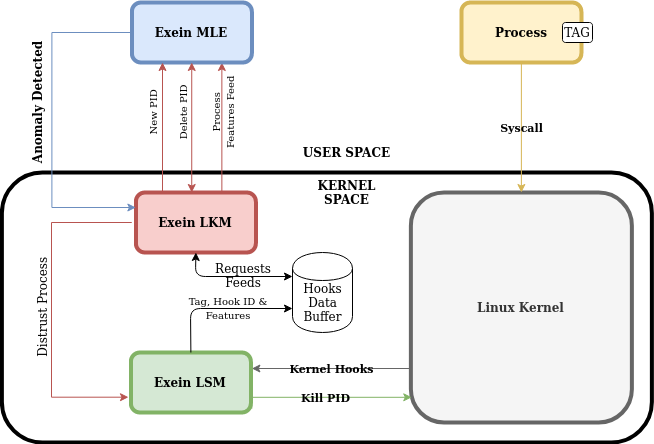

The diagram above was exported from draw.io. Its source (the exported page's mxGraphModel, read from the mxfile embedded in the PNG):
<mxGraphModel dx="1422" dy="757" grid="1" gridSize="10" guides="1" tooltips="1" connect="1" arrows="1" fold="1" page="1" pageScale="1" pageWidth="850" pageHeight="1100" math="0" shadow="0">
  <root>
    <mxCell id="0" />
    <mxCell id="1" parent="0" />
    <mxCell id="dzu6hEUwni3IdCXH7D_4-34" value="" style="rounded=1;whiteSpace=wrap;html=1;strokeWidth=4;fontStyle=1" parent="1" vertex="1">
      <mxGeometry x="99.38" y="360" width="650" height="270" as="geometry" />
    </mxCell>
    <mxCell id="dzu6hEUwni3IdCXH7D_4-20" value="Exein LSM" style="rounded=1;whiteSpace=wrap;html=1;strokeWidth=4;fillColor=#d5e8d4;strokeColor=#82b366;fontStyle=1" parent="1" vertex="1">
      <mxGeometry x="228.38" y="540" width="120" height="60" as="geometry" />
    </mxCell>
    <mxCell id="dzu6hEUwni3IdCXH7D_4-31" value="&lt;div&gt;&lt;br&gt;&lt;/div&gt;&lt;div&gt;&lt;br&gt;&lt;/div&gt;" style="edgeStyle=orthogonalEdgeStyle;rounded=0;orthogonalLoop=1;jettySize=auto;html=1;entryX=0.75;entryY=1;entryDx=0;entryDy=0;fillColor=#f8cecc;strokeColor=#b85450;fontStyle=1;labelBackgroundColor=none;exitX=0.75;exitY=0;exitDx=0;exitDy=0;" parent="1" edge="1">
      <mxGeometry x="0.2308" y="-101" relative="1" as="geometry">
        <mxPoint x="319.37" y="380" as="sourcePoint" />
        <mxPoint x="319.37" y="250" as="targetPoint" />
        <mxPoint as="offset" />
      </mxGeometry>
    </mxCell>
    <mxCell id="dzu6hEUwni3IdCXH7D_4-32" value="" style="edgeStyle=orthogonalEdgeStyle;rounded=0;orthogonalLoop=1;jettySize=auto;html=1;startArrow=none;startFill=0;endArrow=classic;endFill=1;exitX=0;exitY=0.5;exitDx=0;exitDy=0;entryX=-0.02;entryY=0.745;entryDx=0;entryDy=0;fillColor=#f8cecc;strokeColor=#b85450;fontStyle=1;labelBackgroundColor=none;entryPerimeter=0;" parent="1" target="dzu6hEUwni3IdCXH7D_4-20" edge="1">
      <mxGeometry x="-0.0455" relative="1" as="geometry">
        <mxPoint x="229.28476190476192" y="410" as="sourcePoint" />
        <mxPoint x="229.28476190476192" y="585.2380952380952" as="targetPoint" />
        <Array as="points">
          <mxPoint x="149" y="410" />
          <mxPoint x="149" y="585" />
        </Array>
        <mxPoint as="offset" />
      </mxGeometry>
    </mxCell>
    <mxCell id="dzu6hEUwni3IdCXH7D_4-21" value="Exein LKM" style="rounded=1;whiteSpace=wrap;html=1;strokeWidth=4;fillColor=#f8cecc;strokeColor=#b85450;fontStyle=1" parent="1" vertex="1">
      <mxGeometry x="233.38" y="380" width="120" height="60" as="geometry" />
    </mxCell>
    <mxCell id="dzu6hEUwni3IdCXH7D_4-24" value="Kernel Hooks" style="edgeStyle=orthogonalEdgeStyle;rounded=0;orthogonalLoop=1;jettySize=auto;html=1;entryX=1;entryY=0.5;entryDx=0;entryDy=0;fillColor=#f5f5f5;strokeColor=#666666;fontStyle=1;labelBackgroundColor=none;" parent="1" edge="1">
      <mxGeometry relative="1" as="geometry">
        <mxPoint x="509.38" y="556" as="sourcePoint" />
        <mxPoint x="349.38" y="556" as="targetPoint" />
        <Array as="points">
          <mxPoint x="469.38" y="556" />
          <mxPoint x="469.38" y="556" />
        </Array>
      </mxGeometry>
    </mxCell>
    <mxCell id="dzu6hEUwni3IdCXH7D_4-23" value="Linux Kernel" style="rounded=1;whiteSpace=wrap;html=1;strokeWidth=4;fillColor=#f5f5f5;strokeColor=#666666;fontColor=#333333;fontStyle=1" parent="1" vertex="1">
      <mxGeometry x="508.38" y="380" width="221" height="230" as="geometry" />
    </mxCell>
    <mxCell id="dzu6hEUwni3IdCXH7D_4-26" value="Syscall" style="edgeStyle=orthogonalEdgeStyle;rounded=0;orthogonalLoop=1;jettySize=auto;html=1;entryX=0.5;entryY=0;entryDx=0;entryDy=0;fillColor=#fff2cc;strokeColor=#d6b656;fontStyle=1;labelBackgroundColor=none;" parent="1" source="dzu6hEUwni3IdCXH7D_4-25" target="dzu6hEUwni3IdCXH7D_4-23" edge="1">
      <mxGeometry relative="1" as="geometry" />
    </mxCell>
    <mxCell id="dzu6hEUwni3IdCXH7D_4-25" value="Process" style="rounded=1;whiteSpace=wrap;html=1;strokeWidth=4;fillColor=#fff2cc;strokeColor=#d6b656;fontStyle=1;align=center;" parent="1" vertex="1">
      <mxGeometry x="558.88" y="190" width="120" height="60" as="geometry" />
    </mxCell>
    <mxCell id="dzu6hEUwni3IdCXH7D_4-28" value="Kill PID" style="edgeStyle=orthogonalEdgeStyle;rounded=0;orthogonalLoop=1;jettySize=auto;html=1;entryX=1;entryY=0.75;entryDx=0;entryDy=0;startArrow=classic;startFill=1;endArrow=none;endFill=0;exitX=0.005;exitY=0.894;exitDx=0;exitDy=0;exitPerimeter=0;fillColor=#d5e8d4;strokeColor=#82b366;fontStyle=1;labelBackgroundColor=none;" parent="1" edge="1">
      <mxGeometry relative="1" as="geometry">
        <mxPoint x="509.2847619047619" y="584.8095238095236" as="sourcePoint" />
        <mxPoint x="349.2847619047619" y="596.2380952380952" as="targetPoint" />
        <Array as="points">
          <mxPoint x="349.38" y="585" />
        </Array>
      </mxGeometry>
    </mxCell>
    <mxCell id="dzu6hEUwni3IdCXH7D_4-33" value="" style="edgeStyle=orthogonalEdgeStyle;rounded=0;orthogonalLoop=1;jettySize=auto;html=1;entryX=0;entryY=0.25;entryDx=0;entryDy=0;startArrow=none;startFill=0;endArrow=classic;endFill=1;exitX=0;exitY=0.5;exitDx=0;exitDy=0;fillColor=#dae8fc;strokeColor=#6c8ebf;fontStyle=1;labelBackgroundColor=none;" parent="1" source="dzu6hEUwni3IdCXH7D_4-30" target="dzu6hEUwni3IdCXH7D_4-21" edge="1">
      <mxGeometry relative="1" as="geometry">
        <Array as="points">
          <mxPoint x="149.38" y="220" />
          <mxPoint x="149.38" y="395" />
        </Array>
      </mxGeometry>
    </mxCell>
    <mxCell id="dzu6hEUwni3IdCXH7D_4-30" value="Exein MLE" style="rounded=1;whiteSpace=wrap;html=1;strokeWidth=4;fillColor=#dae8fc;strokeColor=#6c8ebf;fontStyle=1" parent="1" vertex="1">
      <mxGeometry x="229.38" y="190" width="120" height="60" as="geometry" />
    </mxCell>
    <mxCell id="dzu6hEUwni3IdCXH7D_4-35" value="KERNEL SPACE" style="text;html=1;strokeColor=none;fillColor=none;align=center;verticalAlign=middle;whiteSpace=wrap;rounded=0;fontStyle=1;labelBackgroundColor=none;" parent="1" vertex="1">
      <mxGeometry x="391.67" y="370" width="105" height="20" as="geometry" />
    </mxCell>
    <mxCell id="dzu6hEUwni3IdCXH7D_4-36" value="USER SPACE" style="text;html=1;strokeColor=none;fillColor=none;align=center;verticalAlign=middle;whiteSpace=wrap;rounded=0;fontStyle=1;labelBackgroundColor=none;" parent="1" vertex="1">
      <mxGeometry x="391.67" y="330" width="105" height="20" as="geometry" />
    </mxCell>
    <mxCell id="9UgpzG-_e1WpPc40bfdY-2" value="TAG" style="rounded=1;whiteSpace=wrap;html=1;strokeWidth=1;" parent="1" vertex="1">
      <mxGeometry x="660" y="210" width="30" height="20" as="geometry" />
    </mxCell>
    <mxCell id="fEL5AQVfT6qV3_XqSm-9-1" value="&lt;div&gt;&lt;font style=&quot;font-size: 10px&quot;&gt;Process &lt;br&gt;&lt;/font&gt;&lt;/div&gt;&lt;div&gt;&lt;font style=&quot;font-size: 10px&quot;&gt;Features Feed&lt;/font&gt;&lt;/div&gt;" style="text;html=1;strokeColor=none;fillColor=none;align=center;verticalAlign=middle;whiteSpace=wrap;rounded=0;rotation=-90;" parent="1" vertex="1">
      <mxGeometry x="280" y="290" width="79.69" height="20" as="geometry" />
    </mxCell>
    <mxCell id="fEL5AQVfT6qV3_XqSm-9-7" value="&lt;div&gt;&lt;br&gt;&lt;/div&gt;&lt;div&gt;&lt;br&gt;&lt;/div&gt;" style="edgeStyle=orthogonalEdgeStyle;rounded=0;orthogonalLoop=1;jettySize=auto;html=1;entryX=0.5;entryY=1;entryDx=0;entryDy=0;fillColor=#f8cecc;strokeColor=#b85450;fontStyle=1;labelBackgroundColor=none;" parent="1" edge="1">
      <mxGeometry x="0.2308" y="-101" relative="1" as="geometry">
        <mxPoint x="260" y="380" as="sourcePoint" />
        <mxPoint x="260" y="250" as="targetPoint" />
        <mxPoint as="offset" />
      </mxGeometry>
    </mxCell>
    <mxCell id="fEL5AQVfT6qV3_XqSm-9-8" value="&lt;div&gt;&lt;br&gt;&lt;/div&gt;&lt;div&gt;&lt;br&gt;&lt;/div&gt;" style="edgeStyle=orthogonalEdgeStyle;rounded=0;orthogonalLoop=1;jettySize=auto;html=1;entryX=0.5;entryY=1;entryDx=0;entryDy=0;fillColor=#f8cecc;strokeColor=#b85450;fontStyle=1;labelBackgroundColor=none;startArrow=classic;startFill=1;" parent="1" edge="1">
      <mxGeometry x="0.2308" y="-101" relative="1" as="geometry">
        <mxPoint x="289.24" y="380" as="sourcePoint" />
        <mxPoint x="289.24" y="250" as="targetPoint" />
        <mxPoint as="offset" />
      </mxGeometry>
    </mxCell>
    <mxCell id="fEL5AQVfT6qV3_XqSm-9-9" value="&lt;font style=&quot;font-size: 10px&quot;&gt;New PID&lt;/font&gt;" style="text;html=1;strokeColor=none;fillColor=none;align=center;verticalAlign=middle;whiteSpace=wrap;rounded=0;rotation=-90;" parent="1" vertex="1">
      <mxGeometry x="210" y="290" width="79.69" height="20" as="geometry" />
    </mxCell>
    <mxCell id="fEL5AQVfT6qV3_XqSm-9-10" value="&lt;div&gt;&lt;font style=&quot;font-size: 10px&quot;&gt;Delete PID&lt;/font&gt;&lt;/div&gt;" style="text;html=1;strokeColor=none;fillColor=none;align=center;verticalAlign=middle;whiteSpace=wrap;rounded=0;rotation=-90;" parent="1" vertex="1">
      <mxGeometry x="240" y="290" width="79.69" height="20" as="geometry" />
    </mxCell>
    <mxCell id="fEL5AQVfT6qV3_XqSm-9-11" value="&lt;b&gt;Anomaly Detected&lt;/b&gt;" style="text;html=1;strokeColor=none;fillColor=none;align=center;verticalAlign=middle;whiteSpace=wrap;rounded=0;rotation=-90;" parent="1" vertex="1">
      <mxGeometry x="60" y="280" width="150" height="20" as="geometry" />
    </mxCell>
    <mxCell id="fEL5AQVfT6qV3_XqSm-9-12" value="Distrust Process" style="text;html=1;strokeColor=none;fillColor=none;align=center;verticalAlign=middle;whiteSpace=wrap;rounded=0;rotation=-90;" parent="1" vertex="1">
      <mxGeometry x="80" y="485" width="120.72" height="20" as="geometry" />
    </mxCell>
    <mxCell id="fEL5AQVfT6qV3_XqSm-9-13" value="&lt;div&gt;&lt;font style=&quot;font-size: 10px&quot;&gt;Tag, Hook ID &amp;amp; &lt;br&gt;&lt;/font&gt;&lt;/div&gt;&lt;div&gt;&lt;font style=&quot;font-size: 10px&quot;&gt;Features&lt;/font&gt;&lt;/div&gt;" style="text;html=1;strokeColor=none;fillColor=none;align=center;verticalAlign=middle;whiteSpace=wrap;rounded=0;rotation=0;" parent="1" vertex="1">
      <mxGeometry x="250" y="485" width="151.62" height="20" as="geometry" />
    </mxCell>
    <mxCell id="fEL5AQVfT6qV3_XqSm-9-17" value="" style="shape=cylinder;whiteSpace=wrap;html=1;boundedLbl=1;backgroundOutline=1;" parent="1" vertex="1">
      <mxGeometry x="390" y="440" width="60" height="80" as="geometry" />
    </mxCell>
    <mxCell id="fEL5AQVfT6qV3_XqSm-9-18" value="" style="endArrow=classic;html=1;exitX=0.5;exitY=0;exitDx=0;exitDy=0;entryX=0;entryY=0.7;entryDx=0;entryDy=0;" parent="1" source="dzu6hEUwni3IdCXH7D_4-20" target="fEL5AQVfT6qV3_XqSm-9-17" edge="1">
      <mxGeometry width="50" height="50" relative="1" as="geometry">
        <mxPoint x="520" y="450" as="sourcePoint" />
        <mxPoint x="570" y="400" as="targetPoint" />
        <Array as="points">
          <mxPoint x="288" y="496" />
        </Array>
      </mxGeometry>
    </mxCell>
    <mxCell id="fEL5AQVfT6qV3_XqSm-9-19" value="" style="endArrow=classic;html=1;exitX=0;exitY=0.3;exitDx=0;exitDy=0;entryX=0.5;entryY=1;entryDx=0;entryDy=0;startArrow=classic;startFill=1;" parent="1" source="fEL5AQVfT6qV3_XqSm-9-17" target="dzu6hEUwni3IdCXH7D_4-21" edge="1">
      <mxGeometry width="50" height="50" relative="1" as="geometry">
        <mxPoint x="520" y="450" as="sourcePoint" />
        <mxPoint x="570" y="400" as="targetPoint" />
        <Array as="points">
          <mxPoint x="293" y="464" />
        </Array>
      </mxGeometry>
    </mxCell>
    <mxCell id="fEL5AQVfT6qV3_XqSm-9-20" value="&lt;div&gt;Requests&lt;/div&gt;&lt;div&gt;Feeds&lt;br&gt;&lt;/div&gt;" style="text;html=1;strokeColor=none;fillColor=none;align=center;verticalAlign=middle;whiteSpace=wrap;rounded=0;rotation=0;" parent="1" vertex="1">
      <mxGeometry x="310" y="453" width="61.93" height="20" as="geometry" />
    </mxCell>
    <mxCell id="fEL5AQVfT6qV3_XqSm-9-23" value="Hooks&lt;br&gt;&lt;div&gt;Data&lt;/div&gt;&lt;div&gt;Buffer&lt;br&gt;&lt;/div&gt;" style="text;html=1;align=center;verticalAlign=middle;resizable=0;points=[];autosize=1;" parent="1" vertex="1">
      <mxGeometry x="395" y="465" width="50" height="50" as="geometry" />
    </mxCell>
  </root>
</mxGraphModel>